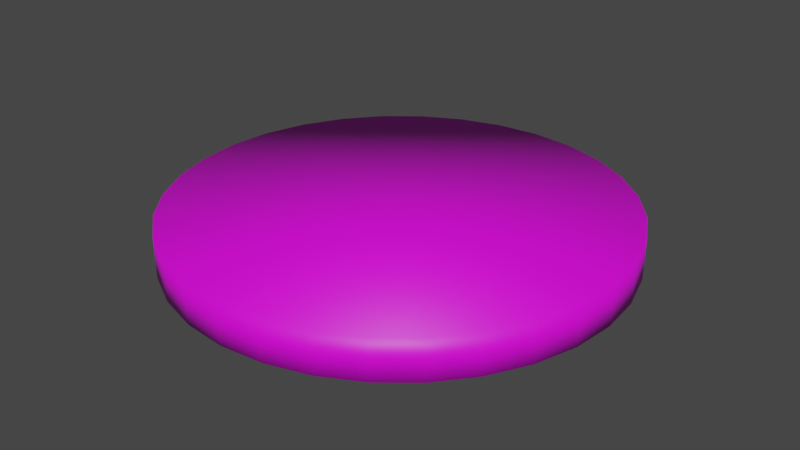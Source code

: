 # Source: testchip.blend  (saved by Blender 2.81.16; exported with 4.5.12 LTS)
import bpy
from mathutils import Matrix  # noqa: F401  (used for matrix-valued properties, if any)

bpy.ops.wm.read_factory_settings(use_empty=True)
scene = bpy.context.scene
scene.name = 'Scene'

# ---- collections
col_collection = bpy.data.collections.new('Collection'); scene.collection.children.link(col_collection)

# ---- images (referenced by path relative to the original .blend; pixels are not part of the script)
import os
ASSET_DIR = os.environ.get("B2B_ASSET_DIR", "")  # directory of the original .blend (textures are referenced by path, not embedded)
HERE = os.path.dirname(os.path.abspath(__file__))  # packed textures are extracted next to this script under _unpacked/

def load_image(name, relpath, width, height, colorspace="sRGB"):
    """Load a texture the original file referenced (path relative to the .blend, or extracted next to this script)."""
    p = next((c for c in (os.path.join(HERE, relpath), os.path.join(ASSET_DIR, relpath)) if relpath and os.path.exists(c)), "")
    if p:
        img = bpy.data.images.load(p, check_existing=True)
        img.name = name
    else:  # same state as the original file: an image datablock whose file is absent (Cycles renders it pink)
        img = bpy.data.images.new(name, width, height)
        img.source = "FILE"
        img.filepath = "//" + (relpath or name)
    img.colorspace_settings.name = colorspace
    return img
img_material_001_base_color = load_image('Material.001 Base Color', '', 1024, 1024, 'sRGB')

# ---- materials (node trees are filled in below, after node groups)
mat_material_001 = bpy.data.materials.new('Material.001')
mat_material_001.use_transparent_shadow = False

# ---- material node trees
mat_material_001.use_nodes = True; mat_material_001.node_tree.nodes.clear()
_N = mat_material_001.node_tree.nodes; _L = mat_material_001.node_tree.links
n0 = _N.new('ShaderNodeOutputMaterial'); n0.name = 'Material Output'; n0.location = (300, 300)
n1 = _N.new('ShaderNodeBsdfPrincipled'); n1.name = 'Principled BSDF'; n1.location = (10, 300)
n1.distribution = 'GGX'
n1.subsurface_method = 'BURLEY'
n1.inputs[3].default_value = 1.45
n1.inputs[27].default_value = (0.0, 0.0, 0.0, 1.0)
n1.inputs[28].default_value = 1.0
n2 = _N.new('ShaderNodeTexImage'); n2.name = 'Image Texture'; n2.location = (-280, 280)
n2.image = img_material_001_base_color
_L.new(n1.outputs[0], n0.inputs[0])
_L.new(n2.outputs[0], n1.inputs[0])
n0.is_active_output = True

# ---- world
world_world = bpy.data.worlds.new('World'); scene.world = world_world
world_world.use_nodes = True; world_world.node_tree.nodes.clear()
_N = world_world.node_tree.nodes; _L = world_world.node_tree.links
n0 = _N.new('ShaderNodeOutputWorld'); n0.name = 'World Output'; n0.location = (300, 300)
n1 = _N.new('ShaderNodeBackground'); n1.name = 'Background'; n1.location = (10, 300)
n1.inputs[0].default_value = (0.05088, 0.05088, 0.05088, 1.0)
_L.new(n1.outputs[0], n0.inputs[0])
n0.is_active_output = True
world_world.color = (0.05088, 0.05088, 0.05088)
world_world.use_sun_shadow = False
world_world.sun_shadow_jitter_overblur = 0.0

# ---- meshes
me_cylinder = bpy.data.meshes.new('Cylinder')
me_cylinder.from_pydata([(4.254e-07, 0.4643, -0.0416), (4.159e-07, 0.4643, 0.0416), (0.09058, 0.4554, -0.0416), (0.09058, 0.4554, 0.0416), (0.1777, 0.429, -0.0416), (0.1777, 0.429, 0.0416), (0.2579, 0.386, -0.0416), (0.258, 0.386, 0.0416), (0.3283, 0.3283, -0.0416), (0.3283, 0.3283, 0.0416), (0.386, 0.2579, -0.0416), (0.386, 0.258, 0.0416), (0.429, 0.1777, -0.0416), (0.429, 0.1777, 0.0416), (0.4554, 0.09058, -0.0416), (0.4554, 0.09058, 0.0416), (0.4643, 2.848e-08, -0.0416), (0.4643, 3.84e-08, 0.0416), (0.4554, -0.09058, -0.0416), (0.4554, -0.09058, 0.0416), (0.429, -0.1777, -0.0416), (0.429, -0.1777, 0.0416), (0.386, -0.2579, -0.0416), (0.386, -0.2579, 0.0416), (0.3283, -0.3283, -0.0416), (0.3283, -0.3283, 0.0416), (0.2579, -0.386, -0.0416), (0.2579, -0.386, 0.0416), (0.1777, -0.429, -0.0416), (0.1777, -0.429, 0.0416), (0.09058, -0.4554, -0.0416), (0.09058, -0.4554, 0.0416), (-1.083e-07, -0.4643, -0.0416), (-1.063e-07, -0.4643, 0.0416), (-0.09058, -0.4554, -0.0416), (-0.09058, -0.4554, 0.0416), (-0.1777, -0.429, -0.0416), (-0.1777, -0.429, 0.0416), (-0.258, -0.386, -0.0416), (-0.258, -0.386, 0.0416), (-0.3283, -0.3283, -0.0416), (-0.3283, -0.3283, 0.0416), (-0.386, -0.2579, -0.0416), (-0.386, -0.2579, 0.0416), (-0.429, -0.1777, -0.0416), (-0.429, -0.1777, 0.0416), (-0.4554, -0.09058, -0.0416), (-0.4554, -0.09058, 0.0416), (-0.4643, 4.216e-07, -0.0416), (-0.4643, 4.214e-07, 0.0416), (-0.4554, 0.09058, -0.0416), (-0.4554, 0.09058, 0.0416), (-0.429, 0.1777, -0.0416), (-0.429, 0.1777, 0.0416), (-0.386, 0.258, -0.0416), (-0.386, 0.258, 0.0416), (-0.3283, 0.3283, -0.0416), (-0.3283, 0.3283, 0.0416), (-0.2579, 0.386, -0.0416), (-0.2579, 0.386, 0.0416), (-0.1777, 0.429, -0.0416), (-0.1777, 0.429, 0.0416), (-0.09058, 0.4554, -0.0416), (-0.09058, 0.4554, 0.0416)], [], [(0, 1, 3, 2), (2, 3, 5, 4), (4, 5, 7, 6), (6, 7, 9, 8), (8, 9, 11, 10), (10, 11, 13, 12), (12, 13, 15, 14), (14, 15, 17, 16), (16, 17, 19, 18), (18, 19, 21, 20), (20, 21, 23, 22), (22, 23, 25, 24), (24, 25, 27, 26), (26, 27, 29, 28), (28, 29, 31, 30), (30, 31, 33, 32), (32, 33, 35, 34), (34, 35, 37, 36), (36, 37, 39, 38), (38, 39, 41, 40), (40, 41, 43, 42), (42, 43, 45, 44), (44, 45, 47, 46), (46, 47, 49, 48), (48, 49, 51, 50), (50, 51, 53, 52), (52, 53, 55, 54), (54, 55, 57, 56), (56, 57, 59, 58), (58, 59, 61, 60), (3, 1, 63, 61, 59, 57, 55, 53, 51, 49, 47, 45, 43, 41, 39, 37, 35, 33, 31, 29, 27, 25, 23, 21, 19, 17, 15, 13, 11, 9, 7, 5), (60, 61, 63, 62), (62, 63, 1, 0), (0, 2, 4, 6, 8, 10, 12, 14, 16, 18, 20, 22, 24, 26, 28, 30, 32, 34, 36, 38, 40, 42, 44, 46, 48, 50, 52, 54, 56, 58, 60, 62)])
me_cylinder.polygons.foreach_set('use_smooth', [True] * 34)
_uv = me_cylinder.uv_layers.new(name='UVMap')
_uv.uv.foreach_set('vector', [1.0, 0.5, 1.0, 1.0, 0.9688, 1.0, 0.9688, 0.5, 0.9688, 0.5, 0.9688, 1.0, 0.9375, 1.0, 0.9375, 0.5, 0.9375, 0.5, 0.9375, 1.0, 0.9062, 1.0, 0.9062, 0.5, 0.9062, 0.5, 0.9062, 1.0, 0.875, 1.0, 0.875, 0.5, 0.875, 0.5, 0.875, 1.0, 0.8438, 1.0, 0.8438, 0.5, 0.8438, 0.5, 0.8438, 1.0, 0.8125, 1.0, 0.8125, 0.5, 0.8125, 0.5, 0.8125, 1.0, 0.7812, 1.0, 0.7812, 0.5, 0.7812, 0.5, 0.7812, 1.0, 0.75, 1.0, 0.75, 0.5, 0.75, 0.5, 0.75, 1.0, 0.7188, 1.0, 0.7188, 0.5, 0.7188, 0.5, 0.7188, 1.0, 0.6875, 1.0, 0.6875, 0.5, 0.6875, 0.5, 0.6875, 1.0, 0.6562, 1.0, 0.6562, 0.5, 0.6562, 0.5, 0.6562, 1.0, 0.625, 1.0, 0.625, 0.5, 0.625, 0.5, 0.625, 1.0, 0.5938, 1.0, 0.5938, 0.5, 0.5938, 0.5, 0.5938, 1.0, 0.5625, 1.0, 0.5625, 0.5, 0.5625, 0.5, 0.5625, 1.0, 0.5312, 1.0, 0.5312, 0.5, 0.5312, 0.5, 0.5312, 1.0, 0.5, 1.0, 0.5, 0.5, 0.5, 0.5, 0.5, 1.0, 0.4688, 1.0, 0.4688, 0.5, 0.4688, 0.5, 0.4688, 1.0, 0.4375, 1.0, 0.4375, 0.5, 0.4375, 0.5, 0.4375, 1.0, 0.4062, 1.0, 0.4062, 0.5, 0.4062, 0.5, 0.4062, 1.0, 0.375, 1.0, 0.375, 0.5, 0.375, 0.5, 0.375, 1.0, 0.3438, 1.0, 0.3438, 0.5, 0.3438, 0.5, 0.3438, 1.0, 0.3125, 1.0, 0.3125, 0.5, 0.3125, 0.5, 0.3125, 1.0, 0.2812, 1.0, 0.2812, 0.5, 0.2812, 0.5, 0.2812, 1.0, 0.25, 1.0, 0.25, 0.5, 0.25, 0.5, 0.25, 1.0, 0.2188, 1.0, 0.2188, 0.5, 0.2188, 0.5, 0.2188, 1.0, 0.1875, 1.0, 0.1875, 0.5, 0.1875, 0.5, 0.1875, 1.0, 0.1562, 1.0, 0.1562, 0.5, 0.1562, 0.5, 0.1562, 1.0, 0.125, 1.0, 0.125, 0.5, 0.125, 0.5, 0.125, 1.0, 0.09375, 1.0, 0.09375, 0.5, 0.09375, 0.5, 0.09375, 1.0, 0.0625, 1.0, 0.0625, 0.5, 0.2968, 0.4854, 0.25, 0.49, 0.2032, 0.4854, 0.1582, 0.4717, 0.1167, 0.4496, 0.08029, 0.4197, 0.05045, 0.3833, 0.02827, 0.3418, 0.01461, 0.2968, 0.01, 0.25, 0.01461, 0.2032, 0.02827, 0.1582, 0.05045, 0.1167, 0.08029, 0.08029, 0.1167, 0.05045, 0.1582, 0.02827, 0.2032, 0.01461, 0.25, 0.01, 0.2968, 0.01461, 0.3418, 0.02827, 0.3833, 0.05045, 0.4197, 0.08029, 0.4496, 0.1167, 0.4717, 0.1582, 0.4854, 0.2032, 0.49, 0.25, 0.4854, 0.2968, 0.4717, 0.3418, 0.4496, 0.3833, 0.4197, 0.4197, 0.3833, 0.4496, 0.3418, 0.4717, 0.0625, 0.5, 0.0625, 1.0, 0.03125, 1.0, 0.03125, 0.5, 0.03125, 0.5, 0.03125, 1.0, 0.0, 1.0, 0.0, 0.5, 0.75, 0.49, 0.7968, 0.4854, 0.8418, 0.4717, 0.8833, 0.4496, 0.9197, 0.4197, 0.9496, 0.3833, 0.9717, 0.3418, 0.9854, 0.2968, 0.99, 0.25, 0.9854, 0.2032, 0.9717, 0.1582, 0.9496, 0.1167, 0.9197, 0.08029, 0.8833, 0.05045, 0.8418, 0.02827, 0.7968, 0.01461, 0.75, 0.01, 0.7032, 0.01461, 0.6582, 0.02827, 0.6167, 0.05045, 0.5803, 0.08029, 0.5504, 0.1167, 0.5283, 0.1582, 0.5146, 0.2032, 0.51, 0.25, 0.5146, 0.2968, 0.5283, 0.3418, 0.5504, 0.3833, 0.5803, 0.4197, 0.6167, 0.4496, 0.6582, 0.4717, 0.7032, 0.4854])
me_cylinder.materials.append(mat_material_001)
me_cylinder.use_remesh_fix_poles = True
me_cylinder.use_remesh_preserve_attributes = False
me_cylinder.use_mirror_vertex_groups = False
me_cylinder.update()

# ---- objects
ob_cylinder = bpy.data.objects.new('Cylinder', me_cylinder)

# ---- transforms, parenting, visibility, modifiers, constraints
ob_cylinder.location = (0.0, 0.0, 0.0)
ob_cylinder.lineart.crease_threshold = 0.0

# ---- collection membership
col_collection.objects.link(ob_cylinder)

# ---- scene / render settings (as saved in the file)
scene.frame_start = 1; scene.frame_end = 250; scene.frame_set(1)
scene.render.engine = 'BLENDER_EEVEE_NEXT'
scene.cycles.use_denoising = False
scene.cycles.samples = 128
scene.cycles.sampling_pattern = 'TABULATED_SOBOL'
scene.cycles.use_adaptive_sampling = False
scene.cycles.use_light_tree = False
scene.view_settings.view_transform = 'Filmic'
bpy.context.view_layer.update()

# ---- added for rendering (the .blend has no active camera and no usable light): camera, sun
cam_auto = bpy.data.cameras.new('AutoCamera')
cam_auto.lens = 50.0
cam_auto.sensor_width = 36.0
cam_auto.clip_end = 1000.0
ob_auto_camera = bpy.data.objects.new('AutoCamera', cam_auto)
scene.collection.objects.link(ob_auto_camera)
ob_auto_camera.location = (1.21747, -1.46097, 0.973977)
ob_auto_camera.rotation_euler = (1.09748, -7.21219e-08, 0.694738)
scene.camera = ob_auto_camera
light_auto_sun = bpy.data.lights.new('AutoSun', 'SUN')
light_auto_sun.energy = 3.0
light_auto_sun.angle = 0.0523599
ob_auto_sun = bpy.data.objects.new('AutoSun', light_auto_sun)
scene.collection.objects.link(ob_auto_sun)
ob_auto_sun.rotation_euler = (0.872665, 0.174533, 0.523599)
bpy.context.view_layer.update()
